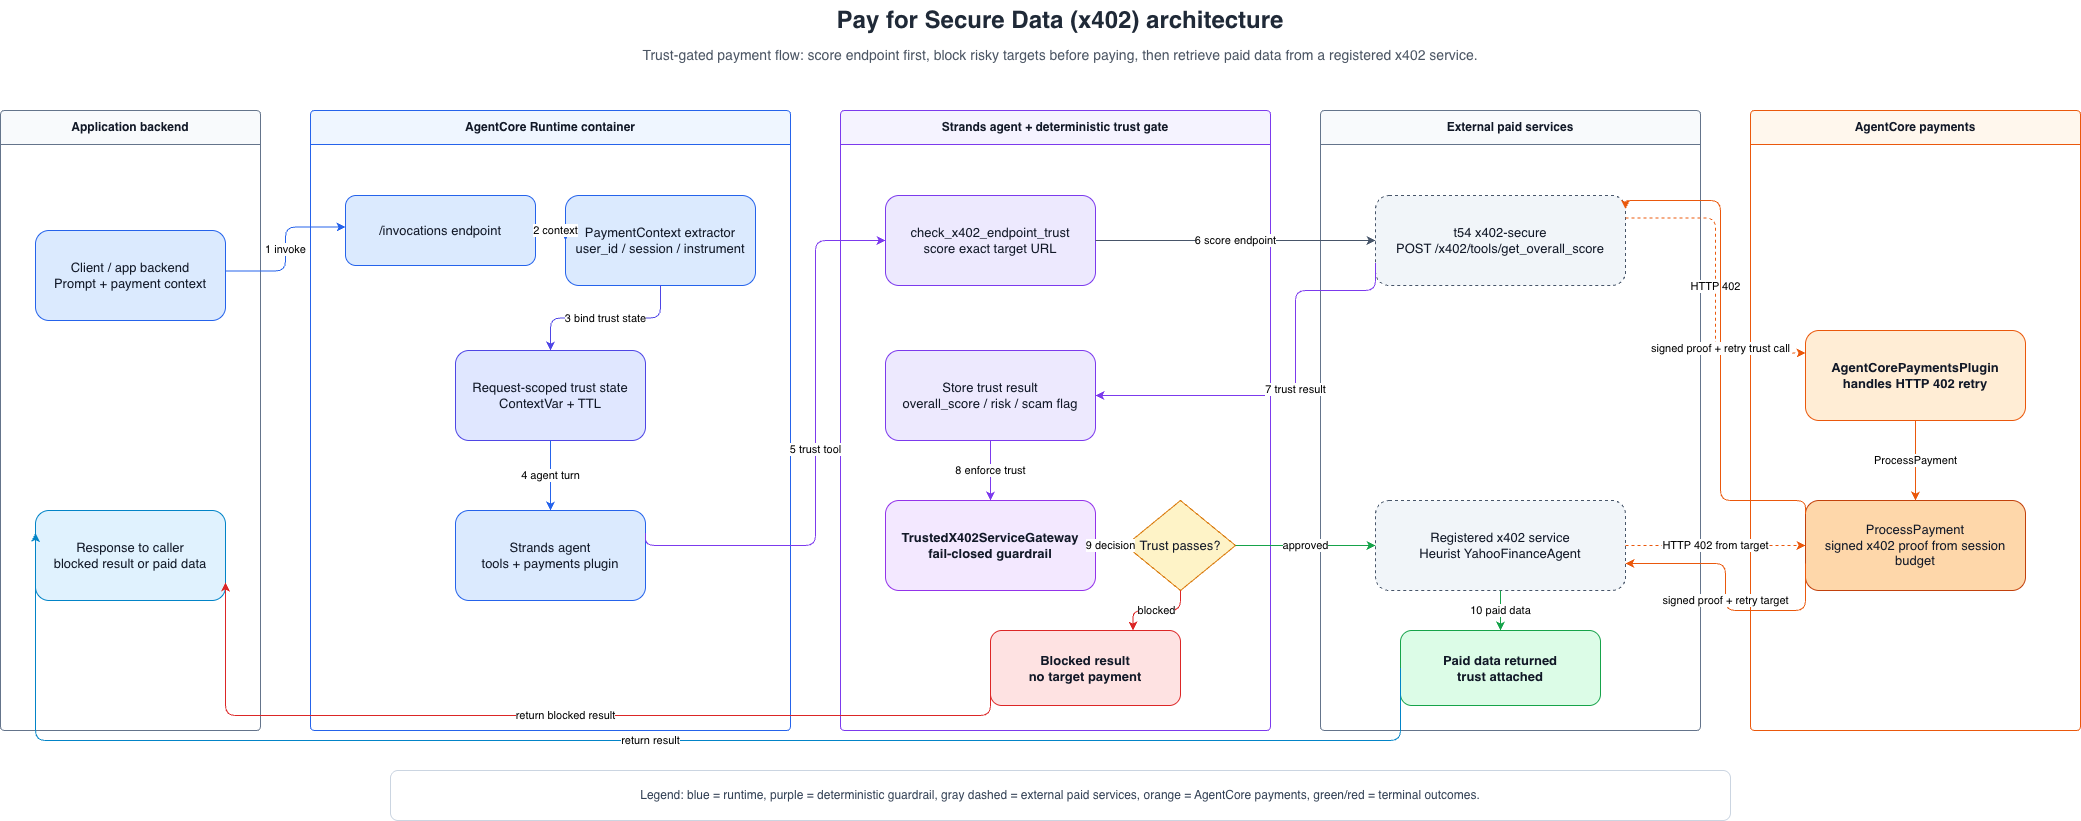

The diagram above was exported from draw.io. Its source (the exported page's mxGraphModel, read from the mxfile embedded in the PNG):
<mxGraphModel dx="2293" dy="1184" grid="1" gridSize="10" guides="1" tooltips="1" connect="1" arrows="1" fold="1" page="1" pageScale="1" pageWidth="2200" pageHeight="1050" math="0" shadow="0">
  <root>
    <mxCell id="0" />
    <mxCell id="1" parent="0" />
    <mxCell id="title" parent="1" style="text;html=1;strokeColor=none;fillColor=none;align=center;verticalAlign=middle;whiteSpace=wrap;rounded=0;fontSize=24;fontStyle=1;fontColor=#1F2937;" value="Pay for Secure Data (x402) architecture" vertex="1">
      <mxGeometry height="40" width="1160" x="520" y="20" as="geometry" />
    </mxCell>
    <mxCell id="subtitle" parent="1" style="text;html=1;strokeColor=none;fillColor=none;align=center;verticalAlign=middle;whiteSpace=wrap;rounded=0;fontSize=14;fontColor=#4B5563;" value="Trust-gated payment flow: score endpoint first, block risky targets before paying, then retrieve paid data from a registered x402 service." vertex="1">
      <mxGeometry height="30" width="1260" x="470" y="60" as="geometry" />
    </mxCell>
    <mxCell id="lane-app" parent="1" style="swimlane;startSize=34;whiteSpace=wrap;html=1;rounded=1;arcSize=4;fillColor=#F8FAFC;strokeColor=#64748B;fontColor=#111827;fontStyle=1;container=1;collapsible=0;" value="Application backend" vertex="1">
      <mxGeometry height="620" width="260" x="40" y="130" as="geometry" />
    </mxCell>
    <mxCell id="app-backend" parent="lane-app" style="rounded=1;whiteSpace=wrap;html=1;fillColor=#DBEAFE;strokeColor=#2563EB;fontColor=#111827;fontSize=13;spacing=8;" value="Client / app backend&#10;Prompt + payment context" vertex="1">
      <mxGeometry height="90" width="190" x="35" y="120" as="geometry" />
    </mxCell>
    <mxCell id="app-response" parent="lane-app" style="rounded=1;whiteSpace=wrap;html=1;fillColor=#E0F2FE;strokeColor=#0284C7;fontColor=#111827;fontSize=13;spacing=8;" value="Response to caller&#10;blocked result or paid data" vertex="1">
      <mxGeometry height="90" width="190" x="35" y="400" as="geometry" />
    </mxCell>
    <mxCell id="lane-runtime" parent="1" style="swimlane;startSize=34;whiteSpace=wrap;html=1;rounded=1;arcSize=4;fillColor=#EFF6FF;strokeColor=#2563EB;fontColor=#111827;fontStyle=1;container=1;collapsible=0;" value="AgentCore Runtime container" vertex="1">
      <mxGeometry height="620" width="480" x="350" y="130" as="geometry" />
    </mxCell>
    <mxCell id="runtime-invocations" parent="lane-runtime" style="rounded=1;whiteSpace=wrap;html=1;fillColor=#DBEAFE;strokeColor=#2563EB;fontColor=#111827;fontSize=13;spacing=8;" value="/invocations endpoint" vertex="1">
      <mxGeometry height="70" width="190" x="35" y="85" as="geometry" />
    </mxCell>
    <mxCell id="runtime-context" parent="lane-runtime" style="rounded=1;whiteSpace=wrap;html=1;fillColor=#DBEAFE;strokeColor=#2563EB;fontColor=#111827;fontSize=13;spacing=8;" value="PaymentContext extractor&#10;user_id / session / instrument" vertex="1">
      <mxGeometry height="90" width="190" x="255" y="85" as="geometry" />
    </mxCell>
    <mxCell id="runtime-trust-state" parent="lane-runtime" style="rounded=1;whiteSpace=wrap;html=1;fillColor=#E0E7FF;strokeColor=#4F46E5;fontColor=#111827;fontSize=13;spacing=8;" value="Request-scoped trust state&#10;ContextVar + TTL" vertex="1">
      <mxGeometry height="90" width="190" x="145" y="240" as="geometry" />
    </mxCell>
    <mxCell id="runtime-agent" parent="lane-runtime" style="rounded=1;whiteSpace=wrap;html=1;fillColor=#DBEAFE;strokeColor=#2563EB;fontColor=#111827;fontSize=13;spacing=8;" value="Strands agent&#10;tools + payments plugin" vertex="1">
      <mxGeometry height="90" width="190" x="145" y="400" as="geometry" />
    </mxCell>
    <mxCell id="lane-trust" parent="1" style="swimlane;startSize=34;whiteSpace=wrap;html=1;rounded=1;arcSize=4;fillColor=#F5F3FF;strokeColor=#7C3AED;fontColor=#111827;fontStyle=1;container=1;collapsible=0;" value="Strands agent + deterministic trust gate" vertex="1">
      <mxGeometry height="620" width="430" x="880" y="130" as="geometry" />
    </mxCell>
    <mxCell id="trust-tool" parent="lane-trust" style="rounded=1;whiteSpace=wrap;html=1;fillColor=#EDE9FE;strokeColor=#7C3AED;fontColor=#111827;fontSize=13;spacing=8;" value="check_x402_endpoint_trust&#10;score exact target URL" vertex="1">
      <mxGeometry height="90" width="210" x="45" y="85" as="geometry" />
    </mxCell>
    <mxCell id="trust-store" parent="lane-trust" style="rounded=1;whiteSpace=wrap;html=1;fillColor=#EDE9FE;strokeColor=#7C3AED;fontColor=#111827;fontSize=13;spacing=8;" value="Store trust result&#10;overall_score / risk / scam flag" vertex="1">
      <mxGeometry height="90" width="210" x="45" y="240" as="geometry" />
    </mxCell>
    <mxCell id="gateway" parent="lane-trust" style="rounded=1;whiteSpace=wrap;html=1;fillColor=#F3E8FF;strokeColor=#9333EA;fontColor=#111827;fontSize=13;spacing=8;fontStyle=1;" value="TrustedX402ServiceGateway&#10;fail-closed guardrail" vertex="1">
      <mxGeometry height="90" width="210" x="45" y="390" as="geometry" />
    </mxCell>
    <mxCell id="decision" parent="lane-trust" style="rhombus;whiteSpace=wrap;html=1;fillColor=#FEF3C7;strokeColor=#D97706;fontColor=#111827;fontSize=13;spacing=8;" value="Trust passes?" vertex="1">
      <mxGeometry height="90" width="110" x="285" y="390" as="geometry" />
    </mxCell>
    <mxCell id="blocked" parent="lane-trust" style="rounded=1;whiteSpace=wrap;html=1;fillColor=#FEE2E2;strokeColor=#DC2626;fontColor=#111827;fontSize=13;spacing=8;fontStyle=1;" value="Blocked result&#10;no target payment" vertex="1">
      <mxGeometry height="75" width="190" x="150" y="520" as="geometry" />
    </mxCell>
    <mxCell id="lane-external" parent="1" style="swimlane;startSize=34;whiteSpace=wrap;html=1;rounded=1;arcSize=4;fillColor=#F8FAFC;strokeColor=#64748B;fontColor=#111827;fontStyle=1;container=1;collapsible=0;" value="External paid services" vertex="1">
      <mxGeometry height="620" width="380" x="1360" y="130" as="geometry" />
    </mxCell>
    <mxCell id="t54" parent="lane-external" style="rounded=1;whiteSpace=wrap;html=1;dashed=1;fillColor=#F1F5F9;strokeColor=#475569;fontColor=#111827;fontSize=13;spacing=8;" value="t54 x402-secure&#10;POST /x402/tools/get_overall_score" vertex="1">
      <mxGeometry height="90" width="250" x="55" y="85" as="geometry" />
    </mxCell>
    <mxCell id="target" parent="lane-external" style="rounded=1;whiteSpace=wrap;html=1;dashed=1;fillColor=#F1F5F9;strokeColor=#475569;fontColor=#111827;fontSize=13;spacing=8;" value="Registered x402 service&#10;Heurist YahooFinanceAgent" vertex="1">
      <mxGeometry height="90" width="250" x="55" y="390" as="geometry" />
    </mxCell>
    <mxCell id="paid-data" parent="lane-external" style="rounded=1;whiteSpace=wrap;html=1;fillColor=#DCFCE7;strokeColor=#16A34A;fontColor=#111827;fontSize=13;spacing=8;fontStyle=1;" value="Paid data returned&#10;trust attached" vertex="1">
      <mxGeometry height="75" width="200" x="80" y="520" as="geometry" />
    </mxCell>
    <mxCell id="lane-payments" parent="1" style="swimlane;startSize=34;whiteSpace=wrap;html=1;rounded=1;arcSize=4;fillColor=#FFF7ED;strokeColor=#EA580C;fontColor=#111827;fontStyle=1;container=1;collapsible=0;" value="AgentCore payments" vertex="1">
      <mxGeometry height="620" width="330" x="1790" y="130" as="geometry" />
    </mxCell>
    <mxCell id="payments-plugin" parent="lane-payments" style="rounded=1;whiteSpace=wrap;html=1;fillColor=#FFEDD5;strokeColor=#EA580C;fontColor=#111827;fontSize=13;spacing=8;fontStyle=1;" value="AgentCorePaymentsPlugin&#10;handles HTTP 402 retry" vertex="1">
      <mxGeometry height="90" width="220" x="55" y="220" as="geometry" />
    </mxCell>
    <mxCell id="process-payment" parent="lane-payments" style="rounded=1;whiteSpace=wrap;html=1;fillColor=#FED7AA;strokeColor=#C2410C;fontColor=#111827;fontSize=13;spacing=8;" value="ProcessPayment&#10;signed x402 proof from session budget" vertex="1">
      <mxGeometry height="90" width="220" x="55" y="390" as="geometry" />
    </mxCell>
    <mxCell id="legend" parent="1" style="rounded=1;whiteSpace=wrap;html=1;fillColor=#FFFFFF;strokeColor=#CBD5E1;fontColor=#334155;fontSize=12;spacing=8;" value="Legend: blue = runtime, purple = deterministic guardrail, gray dashed = external paid services, orange = AgentCore payments, green/red = terminal outcomes." vertex="1">
      <mxGeometry height="50" width="1340" x="430" y="790" as="geometry" />
    </mxCell>
    <mxCell id="e1" edge="1" parent="1" source="app-backend" style="edgeStyle=orthogonalEdgeStyle;rounded=1;orthogonalLoop=1;jettySize=auto;html=1;fontSize=11;labelBackgroundColor=#FFFFFF;strokeColor=#2563EB;exitX=1;exitY=0.45;entryX=0;entryY=0.45;" target="runtime-invocations" value="1 invoke">
      <mxGeometry relative="1" as="geometry" />
    </mxCell>
    <mxCell id="e2" edge="1" parent="1" source="runtime-invocations" style="edgeStyle=orthogonalEdgeStyle;rounded=1;orthogonalLoop=1;jettySize=auto;html=1;fontSize=11;labelBackgroundColor=#FFFFFF;strokeColor=#2563EB;exitX=1;exitY=0.5;entryX=0;entryY=0.5;" target="runtime-context" value="2 context">
      <mxGeometry relative="1" as="geometry" />
    </mxCell>
    <mxCell id="e3" edge="1" parent="1" source="runtime-context" style="edgeStyle=orthogonalEdgeStyle;rounded=1;orthogonalLoop=1;jettySize=auto;html=1;fontSize=11;labelBackgroundColor=#FFFFFF;strokeColor=#4F46E5;exitX=0.5;exitY=1;entryX=0.5;entryY=0;" target="runtime-trust-state" value="3 bind trust state">
      <mxGeometry relative="1" as="geometry" />
    </mxCell>
    <mxCell id="e4" edge="1" parent="1" source="runtime-trust-state" style="edgeStyle=orthogonalEdgeStyle;rounded=1;orthogonalLoop=1;jettySize=auto;html=1;fontSize=11;labelBackgroundColor=#FFFFFF;strokeColor=#2563EB;exitX=0.5;exitY=1;entryX=0.5;entryY=0;" target="runtime-agent" value="4 agent turn">
      <mxGeometry relative="1" as="geometry" />
    </mxCell>
    <mxCell id="e5" edge="1" parent="1" source="runtime-agent" style="edgeStyle=orthogonalEdgeStyle;rounded=1;orthogonalLoop=1;jettySize=auto;html=1;fontSize=11;labelBackgroundColor=#FFFFFF;strokeColor=#7C3AED;exitX=1;exitY=0.25;entryX=0;entryY=0.5;" target="trust-tool" value="5 trust tool">
      <mxGeometry relative="1" as="geometry">
        <Array as="points">
          <mxPoint x="855" y="565" />
          <mxPoint x="855" y="260" />
        </Array>
      </mxGeometry>
    </mxCell>
    <mxCell id="e6" edge="1" parent="1" source="trust-tool" style="edgeStyle=orthogonalEdgeStyle;rounded=1;orthogonalLoop=1;jettySize=auto;html=1;fontSize=11;labelBackgroundColor=#FFFFFF;strokeColor=#475569;exitX=1;exitY=0.5;entryX=0;entryY=0.5;" target="t54" value="6 score endpoint">
      <mxGeometry relative="1" as="geometry" />
    </mxCell>
    <mxCell id="e7" edge="1" parent="1" source="t54" style="edgeStyle=orthogonalEdgeStyle;rounded=1;orthogonalLoop=1;jettySize=auto;html=1;fontSize=11;labelBackgroundColor=#FFFFFF;strokeColor=#EA580C;dashed=1;exitX=1;exitY=0.25;entryX=0;entryY=0.25;" target="payments-plugin" value="HTTP 402">
      <mxGeometry relative="1" as="geometry" />
    </mxCell>
    <mxCell id="e8" edge="1" parent="1" source="payments-plugin" style="edgeStyle=orthogonalEdgeStyle;rounded=1;orthogonalLoop=1;jettySize=auto;html=1;fontSize=11;labelBackgroundColor=#FFFFFF;strokeColor=#EA580C;exitX=0.5;exitY=1;entryX=0.5;entryY=0;" target="process-payment" value="ProcessPayment">
      <mxGeometry relative="1" as="geometry" />
    </mxCell>
    <mxCell id="e9" edge="1" parent="1" source="process-payment" style="edgeStyle=orthogonalEdgeStyle;rounded=1;orthogonalLoop=1;jettySize=auto;html=1;fontSize=11;labelBackgroundColor=#FFFFFF;strokeColor=#EA580C;exitX=0;exitY=0.15;entryX=1;entryY=0.15;" target="t54" value="signed proof + retry trust call">
      <mxGeometry relative="1" as="geometry">
        <Array as="points">
          <mxPoint x="1760" y="520" />
          <mxPoint x="1760" y="220" />
        </Array>
      </mxGeometry>
    </mxCell>
    <mxCell id="e10" edge="1" parent="1" source="t54" style="edgeStyle=orthogonalEdgeStyle;rounded=1;orthogonalLoop=1;jettySize=auto;html=1;fontSize=11;labelBackgroundColor=#FFFFFF;strokeColor=#7C3AED;exitX=0;exitY=0.75;entryX=1;entryY=0.5;" target="trust-store" value="7 trust result">
      <mxGeometry relative="1" as="geometry">
        <Array as="points">
          <mxPoint x="1335" y="310" />
          <mxPoint x="1335" y="415" />
        </Array>
      </mxGeometry>
    </mxCell>
    <mxCell id="e11" edge="1" parent="1" source="trust-store" style="edgeStyle=orthogonalEdgeStyle;rounded=1;orthogonalLoop=1;jettySize=auto;html=1;fontSize=11;labelBackgroundColor=#FFFFFF;strokeColor=#7C3AED;exitX=0.5;exitY=1;entryX=0.5;entryY=0;" target="gateway" value="8 enforce trust">
      <mxGeometry relative="1" as="geometry" />
    </mxCell>
    <mxCell id="e12" edge="1" parent="1" source="gateway" style="edgeStyle=orthogonalEdgeStyle;rounded=1;orthogonalLoop=1;jettySize=auto;html=1;fontSize=11;labelBackgroundColor=#FFFFFF;strokeColor=#D97706;exitX=1;exitY=0.5;entryX=0;entryY=0.5;" target="decision" value="9 decision">
      <mxGeometry relative="1" as="geometry" />
    </mxCell>
    <mxCell id="e13" edge="1" parent="1" source="decision" style="edgeStyle=orthogonalEdgeStyle;rounded=1;orthogonalLoop=1;jettySize=auto;html=1;fontSize=11;labelBackgroundColor=#FFFFFF;strokeColor=#DC2626;exitX=0.5;exitY=1;entryX=0.75;entryY=0;" target="blocked" value="blocked">
      <mxGeometry relative="1" as="geometry" />
    </mxCell>
    <mxCell id="e14" edge="1" parent="1" source="decision" style="edgeStyle=orthogonalEdgeStyle;rounded=1;orthogonalLoop=1;jettySize=auto;html=1;fontSize=11;labelBackgroundColor=#FFFFFF;strokeColor=#16A34A;exitX=1;exitY=0.5;entryX=0;entryY=0.5;" target="target" value="approved">
      <mxGeometry relative="1" as="geometry" />
    </mxCell>
    <mxCell id="e15" edge="1" parent="1" source="target" style="edgeStyle=orthogonalEdgeStyle;rounded=1;orthogonalLoop=1;jettySize=auto;html=1;fontSize=11;labelBackgroundColor=#FFFFFF;strokeColor=#EA580C;dashed=1;exitX=1;exitY=0.5;entryX=0;entryY=0.5;" target="process-payment" value="HTTP 402 from target">
      <mxGeometry relative="1" as="geometry" />
    </mxCell>
    <mxCell id="e16" edge="1" parent="1" source="process-payment" style="edgeStyle=orthogonalEdgeStyle;rounded=1;orthogonalLoop=1;jettySize=auto;html=1;fontSize=11;labelBackgroundColor=#FFFFFF;strokeColor=#EA580C;exitX=0;exitY=0.7;entryX=1;entryY=0.7;" target="target" value="signed proof + retry target">
      <mxGeometry relative="1" as="geometry">
        <Array as="points">
          <mxPoint x="1765" y="630" />
        </Array>
      </mxGeometry>
    </mxCell>
    <mxCell id="e17" edge="1" parent="1" source="target" style="edgeStyle=orthogonalEdgeStyle;rounded=1;orthogonalLoop=1;jettySize=auto;html=1;fontSize=11;labelBackgroundColor=#FFFFFF;strokeColor=#16A34A;exitX=0.5;exitY=1;entryX=0.5;entryY=0;" target="paid-data" value="10 paid data">
      <mxGeometry relative="1" as="geometry" />
    </mxCell>
    <mxCell id="e18" edge="1" parent="1" source="paid-data" style="edgeStyle=orthogonalEdgeStyle;rounded=1;orthogonalLoop=1;jettySize=auto;html=1;fontSize=11;labelBackgroundColor=#FFFFFF;strokeColor=#0284C7;exitX=0;exitY=0.5;entryX=0;entryY=0.25;" target="app-response" value="return result">
      <mxGeometry relative="1" as="geometry">
        <Array as="points">
          <mxPoint x="1315" y="760" />
          <mxPoint x="25" y="760" />
        </Array>
      </mxGeometry>
    </mxCell>
    <mxCell id="e19" edge="1" parent="1" source="blocked" style="edgeStyle=orthogonalEdgeStyle;rounded=1;orthogonalLoop=1;jettySize=auto;html=1;fontSize=11;labelBackgroundColor=#FFFFFF;strokeColor=#DC2626;exitX=0;exitY=0.5;entryX=1;entryY=0.8;" target="app-response" value="return blocked result">
      <mxGeometry relative="1" as="geometry">
        <Array as="points">
          <mxPoint x="845" y="735" />
          <mxPoint x="320" y="735" />
        </Array>
      </mxGeometry>
    </mxCell>
  </root>
</mxGraphModel>